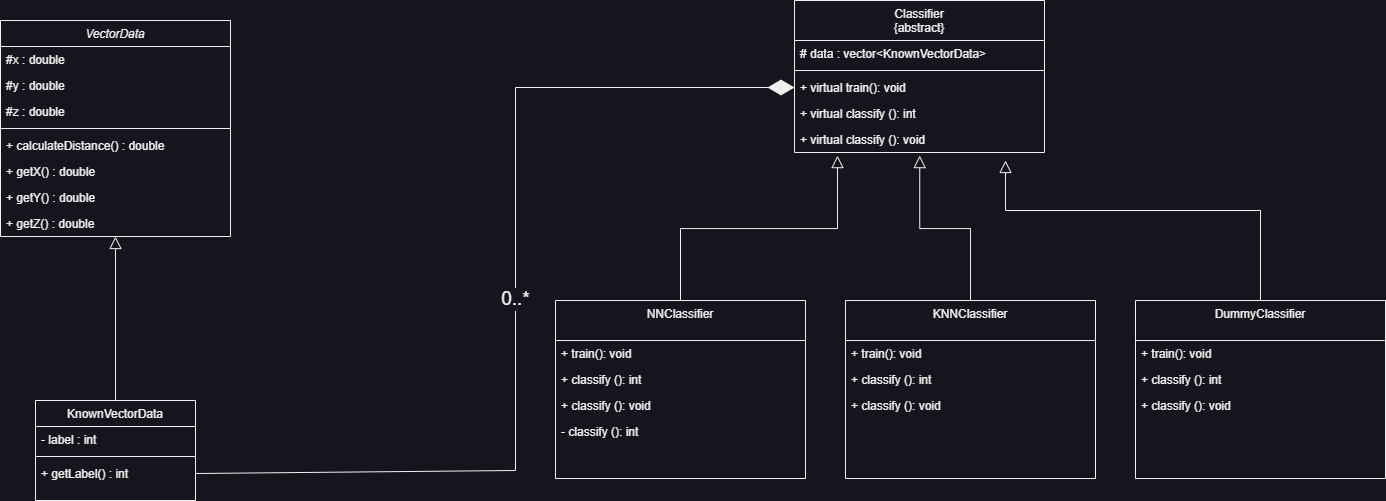

The diagram above was exported from draw.io. Its source (the exported page's mxGraphModel, read from the mxfile embedded in the PNG):
<mxGraphModel dx="2514" dy="889" grid="1" gridSize="10" guides="1" tooltips="1" connect="1" arrows="1" fold="1" page="1" pageScale="1" pageWidth="827" pageHeight="1169" math="0" shadow="0">
  <root>
    <mxCell id="WIyWlLk6GJQsqaUBKTNV-0" />
    <mxCell id="WIyWlLk6GJQsqaUBKTNV-1" parent="WIyWlLk6GJQsqaUBKTNV-0" />
    <mxCell id="zkfFHV4jXpPFQw0GAbJ--0" value="VectorData" style="swimlane;fontStyle=2;align=center;verticalAlign=top;childLayout=stackLayout;horizontal=1;startSize=26;horizontalStack=0;resizeParent=1;resizeLast=0;collapsible=1;marginBottom=0;rounded=0;shadow=0;strokeWidth=1;" parent="WIyWlLk6GJQsqaUBKTNV-1" vertex="1">
      <mxGeometry x="-505" y="30" width="230" height="216" as="geometry">
        <mxRectangle x="230" y="140" width="160" height="26" as="alternateBounds" />
      </mxGeometry>
    </mxCell>
    <mxCell id="zkfFHV4jXpPFQw0GAbJ--1" value="#x : double" style="text;align=left;verticalAlign=top;spacingLeft=4;spacingRight=4;overflow=hidden;rotatable=0;points=[[0,0.5],[1,0.5]];portConstraint=eastwest;" parent="zkfFHV4jXpPFQw0GAbJ--0" vertex="1">
      <mxGeometry y="26" width="230" height="26" as="geometry" />
    </mxCell>
    <mxCell id="zkfFHV4jXpPFQw0GAbJ--2" value="#y : double" style="text;align=left;verticalAlign=top;spacingLeft=4;spacingRight=4;overflow=hidden;rotatable=0;points=[[0,0.5],[1,0.5]];portConstraint=eastwest;rounded=0;shadow=0;html=0;" parent="zkfFHV4jXpPFQw0GAbJ--0" vertex="1">
      <mxGeometry y="52" width="230" height="26" as="geometry" />
    </mxCell>
    <mxCell id="zkfFHV4jXpPFQw0GAbJ--3" value="#z : double" style="text;align=left;verticalAlign=top;spacingLeft=4;spacingRight=4;overflow=hidden;rotatable=0;points=[[0,0.5],[1,0.5]];portConstraint=eastwest;rounded=0;shadow=0;html=0;" parent="zkfFHV4jXpPFQw0GAbJ--0" vertex="1">
      <mxGeometry y="78" width="230" height="26" as="geometry" />
    </mxCell>
    <mxCell id="zkfFHV4jXpPFQw0GAbJ--4" value="" style="line;html=1;strokeWidth=1;align=left;verticalAlign=middle;spacingTop=-1;spacingLeft=3;spacingRight=3;rotatable=0;labelPosition=right;points=[];portConstraint=eastwest;" parent="zkfFHV4jXpPFQw0GAbJ--0" vertex="1">
      <mxGeometry y="104" width="230" height="8" as="geometry" />
    </mxCell>
    <mxCell id="zkfFHV4jXpPFQw0GAbJ--5" value="+ calculateDistance() : double" style="text;align=left;verticalAlign=top;spacingLeft=4;spacingRight=4;overflow=hidden;rotatable=0;points=[[0,0.5],[1,0.5]];portConstraint=eastwest;" parent="zkfFHV4jXpPFQw0GAbJ--0" vertex="1">
      <mxGeometry y="112" width="230" height="26" as="geometry" />
    </mxCell>
    <mxCell id="uK_LS4_jap1U0n_hiooA-0" value="+ getX() : double" style="text;align=left;verticalAlign=top;spacingLeft=4;spacingRight=4;overflow=hidden;rotatable=0;points=[[0,0.5],[1,0.5]];portConstraint=eastwest;" vertex="1" parent="zkfFHV4jXpPFQw0GAbJ--0">
      <mxGeometry y="138" width="230" height="26" as="geometry" />
    </mxCell>
    <mxCell id="uK_LS4_jap1U0n_hiooA-1" value="+ getY() : double" style="text;align=left;verticalAlign=top;spacingLeft=4;spacingRight=4;overflow=hidden;rotatable=0;points=[[0,0.5],[1,0.5]];portConstraint=eastwest;" vertex="1" parent="zkfFHV4jXpPFQw0GAbJ--0">
      <mxGeometry y="164" width="230" height="26" as="geometry" />
    </mxCell>
    <mxCell id="uK_LS4_jap1U0n_hiooA-2" value="+ getZ() : double" style="text;align=left;verticalAlign=top;spacingLeft=4;spacingRight=4;overflow=hidden;rotatable=0;points=[[0,0.5],[1,0.5]];portConstraint=eastwest;" vertex="1" parent="zkfFHV4jXpPFQw0GAbJ--0">
      <mxGeometry y="190" width="230" height="26" as="geometry" />
    </mxCell>
    <mxCell id="zkfFHV4jXpPFQw0GAbJ--6" value="KnownVectorData" style="swimlane;fontStyle=0;align=center;verticalAlign=top;childLayout=stackLayout;horizontal=1;startSize=26;horizontalStack=0;resizeParent=1;resizeLast=0;collapsible=1;marginBottom=0;rounded=0;shadow=0;strokeWidth=1;" parent="WIyWlLk6GJQsqaUBKTNV-1" vertex="1">
      <mxGeometry x="-470" y="410" width="160" height="100" as="geometry">
        <mxRectangle x="130" y="380" width="160" height="26" as="alternateBounds" />
      </mxGeometry>
    </mxCell>
    <mxCell id="zkfFHV4jXpPFQw0GAbJ--7" value="- label : int" style="text;align=left;verticalAlign=top;spacingLeft=4;spacingRight=4;overflow=hidden;rotatable=0;points=[[0,0.5],[1,0.5]];portConstraint=eastwest;" parent="zkfFHV4jXpPFQw0GAbJ--6" vertex="1">
      <mxGeometry y="26" width="160" height="26" as="geometry" />
    </mxCell>
    <mxCell id="zkfFHV4jXpPFQw0GAbJ--9" value="" style="line;html=1;strokeWidth=1;align=left;verticalAlign=middle;spacingTop=-1;spacingLeft=3;spacingRight=3;rotatable=0;labelPosition=right;points=[];portConstraint=eastwest;" parent="zkfFHV4jXpPFQw0GAbJ--6" vertex="1">
      <mxGeometry y="52" width="160" height="8" as="geometry" />
    </mxCell>
    <mxCell id="zkfFHV4jXpPFQw0GAbJ--11" value="+ getLabel() : int" style="text;align=left;verticalAlign=top;spacingLeft=4;spacingRight=4;overflow=hidden;rotatable=0;points=[[0,0.5],[1,0.5]];portConstraint=eastwest;" parent="zkfFHV4jXpPFQw0GAbJ--6" vertex="1">
      <mxGeometry y="60" width="160" height="26" as="geometry" />
    </mxCell>
    <mxCell id="zkfFHV4jXpPFQw0GAbJ--12" value="" style="endArrow=block;endSize=10;endFill=0;shadow=0;strokeWidth=1;rounded=0;edgeStyle=elbowEdgeStyle;elbow=vertical;" parent="WIyWlLk6GJQsqaUBKTNV-1" source="zkfFHV4jXpPFQw0GAbJ--6" target="zkfFHV4jXpPFQw0GAbJ--0" edge="1">
      <mxGeometry width="160" relative="1" as="geometry">
        <mxPoint x="200" y="203" as="sourcePoint" />
        <mxPoint x="200" y="203" as="targetPoint" />
      </mxGeometry>
    </mxCell>
    <mxCell id="zkfFHV4jXpPFQw0GAbJ--17" value="Classifier&#10;{abstract}" style="swimlane;fontStyle=0;align=center;verticalAlign=top;childLayout=stackLayout;horizontal=1;startSize=40;horizontalStack=0;resizeParent=1;resizeLast=0;collapsible=1;marginBottom=0;rounded=0;shadow=0;strokeWidth=1;" parent="WIyWlLk6GJQsqaUBKTNV-1" vertex="1">
      <mxGeometry x="289" y="10" width="250" height="152" as="geometry">
        <mxRectangle x="550" y="140" width="160" height="26" as="alternateBounds" />
      </mxGeometry>
    </mxCell>
    <mxCell id="zkfFHV4jXpPFQw0GAbJ--18" value="# data : vector&lt;KnownVectorData&gt;" style="text;align=left;verticalAlign=top;spacingLeft=4;spacingRight=4;overflow=hidden;rotatable=0;points=[[0,0.5],[1,0.5]];portConstraint=eastwest;" parent="zkfFHV4jXpPFQw0GAbJ--17" vertex="1">
      <mxGeometry y="40" width="250" height="26" as="geometry" />
    </mxCell>
    <mxCell id="zkfFHV4jXpPFQw0GAbJ--23" value="" style="line;html=1;strokeWidth=1;align=left;verticalAlign=middle;spacingTop=-1;spacingLeft=3;spacingRight=3;rotatable=0;labelPosition=right;points=[];portConstraint=eastwest;" parent="zkfFHV4jXpPFQw0GAbJ--17" vertex="1">
      <mxGeometry y="66" width="250" height="8" as="geometry" />
    </mxCell>
    <mxCell id="zkfFHV4jXpPFQw0GAbJ--24" value="+ virtual train(): void" style="text;align=left;verticalAlign=top;spacingLeft=4;spacingRight=4;overflow=hidden;rotatable=0;points=[[0,0.5],[1,0.5]];portConstraint=eastwest;" parent="zkfFHV4jXpPFQw0GAbJ--17" vertex="1">
      <mxGeometry y="74" width="250" height="26" as="geometry" />
    </mxCell>
    <mxCell id="zkfFHV4jXpPFQw0GAbJ--25" value="+ virtual classify (): int" style="text;align=left;verticalAlign=top;spacingLeft=4;spacingRight=4;overflow=hidden;rotatable=0;points=[[0,0.5],[1,0.5]];portConstraint=eastwest;" parent="zkfFHV4jXpPFQw0GAbJ--17" vertex="1">
      <mxGeometry y="100" width="250" height="26" as="geometry" />
    </mxCell>
    <mxCell id="uK_LS4_jap1U0n_hiooA-32" value="+ virtual classify (): void" style="text;align=left;verticalAlign=top;spacingLeft=4;spacingRight=4;overflow=hidden;rotatable=0;points=[[0,0.5],[1,0.5]];portConstraint=eastwest;" vertex="1" parent="zkfFHV4jXpPFQw0GAbJ--17">
      <mxGeometry y="126" width="250" height="26" as="geometry" />
    </mxCell>
    <mxCell id="uK_LS4_jap1U0n_hiooA-15" value="NNClassifier" style="swimlane;fontStyle=0;align=center;verticalAlign=top;childLayout=stackLayout;horizontal=1;startSize=40;horizontalStack=0;resizeParent=1;resizeLast=0;collapsible=1;marginBottom=0;rounded=0;shadow=0;strokeWidth=1;" vertex="1" parent="WIyWlLk6GJQsqaUBKTNV-1">
      <mxGeometry x="50" y="310" width="250" height="178" as="geometry">
        <mxRectangle x="550" y="140" width="160" height="26" as="alternateBounds" />
      </mxGeometry>
    </mxCell>
    <mxCell id="uK_LS4_jap1U0n_hiooA-18" value="+ train(): void" style="text;align=left;verticalAlign=top;spacingLeft=4;spacingRight=4;overflow=hidden;rotatable=0;points=[[0,0.5],[1,0.5]];portConstraint=eastwest;" vertex="1" parent="uK_LS4_jap1U0n_hiooA-15">
      <mxGeometry y="40" width="250" height="26" as="geometry" />
    </mxCell>
    <mxCell id="uK_LS4_jap1U0n_hiooA-19" value="+ classify (): int" style="text;align=left;verticalAlign=top;spacingLeft=4;spacingRight=4;overflow=hidden;rotatable=0;points=[[0,0.5],[1,0.5]];portConstraint=eastwest;" vertex="1" parent="uK_LS4_jap1U0n_hiooA-15">
      <mxGeometry y="66" width="250" height="26" as="geometry" />
    </mxCell>
    <mxCell id="uK_LS4_jap1U0n_hiooA-40" value="+ classify (): void" style="text;align=left;verticalAlign=top;spacingLeft=4;spacingRight=4;overflow=hidden;rotatable=0;points=[[0,0.5],[1,0.5]];portConstraint=eastwest;" vertex="1" parent="uK_LS4_jap1U0n_hiooA-15">
      <mxGeometry y="92" width="250" height="26" as="geometry" />
    </mxCell>
    <mxCell id="uK_LS4_jap1U0n_hiooA-42" value="- classify (): int" style="text;align=left;verticalAlign=top;spacingLeft=4;spacingRight=4;overflow=hidden;rotatable=0;points=[[0,0.5],[1,0.5]];portConstraint=eastwest;" vertex="1" parent="uK_LS4_jap1U0n_hiooA-15">
      <mxGeometry y="118" width="250" height="26" as="geometry" />
    </mxCell>
    <mxCell id="uK_LS4_jap1U0n_hiooA-43" value="KNNClassifier" style="swimlane;fontStyle=0;align=center;verticalAlign=top;childLayout=stackLayout;horizontal=1;startSize=40;horizontalStack=0;resizeParent=1;resizeLast=0;collapsible=1;marginBottom=0;rounded=0;shadow=0;strokeWidth=1;" vertex="1" parent="WIyWlLk6GJQsqaUBKTNV-1">
      <mxGeometry x="340" y="310" width="250" height="178" as="geometry">
        <mxRectangle x="550" y="140" width="160" height="26" as="alternateBounds" />
      </mxGeometry>
    </mxCell>
    <mxCell id="uK_LS4_jap1U0n_hiooA-46" value="+ train(): void" style="text;align=left;verticalAlign=top;spacingLeft=4;spacingRight=4;overflow=hidden;rotatable=0;points=[[0,0.5],[1,0.5]];portConstraint=eastwest;" vertex="1" parent="uK_LS4_jap1U0n_hiooA-43">
      <mxGeometry y="40" width="250" height="26" as="geometry" />
    </mxCell>
    <mxCell id="uK_LS4_jap1U0n_hiooA-47" value="+ classify (): int" style="text;align=left;verticalAlign=top;spacingLeft=4;spacingRight=4;overflow=hidden;rotatable=0;points=[[0,0.5],[1,0.5]];portConstraint=eastwest;" vertex="1" parent="uK_LS4_jap1U0n_hiooA-43">
      <mxGeometry y="66" width="250" height="26" as="geometry" />
    </mxCell>
    <mxCell id="uK_LS4_jap1U0n_hiooA-48" value="+ classify (): void" style="text;align=left;verticalAlign=top;spacingLeft=4;spacingRight=4;overflow=hidden;rotatable=0;points=[[0,0.5],[1,0.5]];portConstraint=eastwest;" vertex="1" parent="uK_LS4_jap1U0n_hiooA-43">
      <mxGeometry y="92" width="250" height="26" as="geometry" />
    </mxCell>
    <mxCell id="uK_LS4_jap1U0n_hiooA-50" value="DummyClassifier" style="swimlane;fontStyle=0;align=center;verticalAlign=top;childLayout=stackLayout;horizontal=1;startSize=40;horizontalStack=0;resizeParent=1;resizeLast=0;collapsible=1;marginBottom=0;rounded=0;shadow=0;strokeWidth=1;" vertex="1" parent="WIyWlLk6GJQsqaUBKTNV-1">
      <mxGeometry x="630" y="310" width="250" height="178" as="geometry">
        <mxRectangle x="550" y="140" width="160" height="26" as="alternateBounds" />
      </mxGeometry>
    </mxCell>
    <mxCell id="uK_LS4_jap1U0n_hiooA-53" value="+ train(): void" style="text;align=left;verticalAlign=top;spacingLeft=4;spacingRight=4;overflow=hidden;rotatable=0;points=[[0,0.5],[1,0.5]];portConstraint=eastwest;" vertex="1" parent="uK_LS4_jap1U0n_hiooA-50">
      <mxGeometry y="40" width="250" height="26" as="geometry" />
    </mxCell>
    <mxCell id="uK_LS4_jap1U0n_hiooA-54" value="+ classify (): int" style="text;align=left;verticalAlign=top;spacingLeft=4;spacingRight=4;overflow=hidden;rotatable=0;points=[[0,0.5],[1,0.5]];portConstraint=eastwest;" vertex="1" parent="uK_LS4_jap1U0n_hiooA-50">
      <mxGeometry y="66" width="250" height="26" as="geometry" />
    </mxCell>
    <mxCell id="uK_LS4_jap1U0n_hiooA-55" value="+ classify (): void" style="text;align=left;verticalAlign=top;spacingLeft=4;spacingRight=4;overflow=hidden;rotatable=0;points=[[0,0.5],[1,0.5]];portConstraint=eastwest;" vertex="1" parent="uK_LS4_jap1U0n_hiooA-50">
      <mxGeometry y="92" width="250" height="26" as="geometry" />
    </mxCell>
    <mxCell id="uK_LS4_jap1U0n_hiooA-58" value="" style="endArrow=block;endSize=10;endFill=0;shadow=0;strokeWidth=1;rounded=0;edgeStyle=elbowEdgeStyle;elbow=vertical;exitX=0.5;exitY=0;exitDx=0;exitDy=0;entryX=0.172;entryY=1.12;entryDx=0;entryDy=0;entryPerimeter=0;" edge="1" parent="WIyWlLk6GJQsqaUBKTNV-1" source="uK_LS4_jap1U0n_hiooA-15" target="uK_LS4_jap1U0n_hiooA-32">
      <mxGeometry width="160" relative="1" as="geometry">
        <mxPoint x="-380" y="420" as="sourcePoint" />
        <mxPoint x="300" y="220" as="targetPoint" />
      </mxGeometry>
    </mxCell>
    <mxCell id="uK_LS4_jap1U0n_hiooA-61" value="" style="endArrow=block;endSize=10;endFill=0;shadow=0;strokeWidth=1;rounded=0;edgeStyle=elbowEdgeStyle;elbow=vertical;exitX=0.5;exitY=0;exitDx=0;exitDy=0;entryX=0.501;entryY=1.12;entryDx=0;entryDy=0;entryPerimeter=0;" edge="1" parent="WIyWlLk6GJQsqaUBKTNV-1" source="uK_LS4_jap1U0n_hiooA-43" target="uK_LS4_jap1U0n_hiooA-32">
      <mxGeometry width="160" relative="1" as="geometry">
        <mxPoint x="185" y="320" as="sourcePoint" />
        <mxPoint x="287" y="176" as="targetPoint" />
      </mxGeometry>
    </mxCell>
    <mxCell id="uK_LS4_jap1U0n_hiooA-62" value="" style="endArrow=block;endSize=10;endFill=0;shadow=0;strokeWidth=1;rounded=0;edgeStyle=elbowEdgeStyle;elbow=vertical;exitX=0.5;exitY=0;exitDx=0;exitDy=0;" edge="1" parent="WIyWlLk6GJQsqaUBKTNV-1" source="uK_LS4_jap1U0n_hiooA-50">
      <mxGeometry width="160" relative="1" as="geometry">
        <mxPoint x="195" y="330" as="sourcePoint" />
        <mxPoint x="500" y="170" as="targetPoint" />
        <Array as="points">
          <mxPoint x="600" y="220" />
        </Array>
      </mxGeometry>
    </mxCell>
    <mxCell id="uK_LS4_jap1U0n_hiooA-64" value="0..*" style="endArrow=diamondThin;endFill=1;endSize=24;html=1;rounded=0;exitX=1;exitY=0.5;exitDx=0;exitDy=0;entryX=0;entryY=0.5;entryDx=0;entryDy=0;fontSize=19;" edge="1" parent="WIyWlLk6GJQsqaUBKTNV-1" source="zkfFHV4jXpPFQw0GAbJ--11" target="zkfFHV4jXpPFQw0GAbJ--24">
      <mxGeometry width="160" relative="1" as="geometry">
        <mxPoint x="160" y="360" as="sourcePoint" />
        <mxPoint x="320" y="360" as="targetPoint" />
        <Array as="points">
          <mxPoint x="10" y="480" />
          <mxPoint x="10" y="97" />
        </Array>
      </mxGeometry>
    </mxCell>
  </root>
</mxGraphModel>